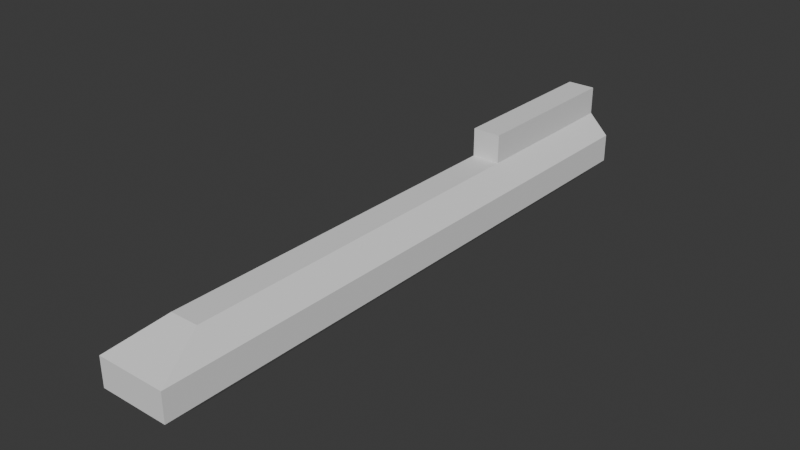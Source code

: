 # Source: Carrier_6_Test.blend  (saved by Blender 4.5.90; exported with 4.5.12 LTS)
import bpy
from mathutils import Matrix  # noqa: F401  (used for matrix-valued properties, if any)

bpy.ops.wm.read_factory_settings(use_empty=True)
scene = bpy.context.scene
scene.name = 'Scene'

# ---- collections
col_collection = bpy.data.collections.new('Collection'); scene.collection.children.link(col_collection)

# ---- world
world_world = bpy.data.worlds.new('World'); scene.world = world_world
world_world.use_nodes = True; world_world.node_tree.nodes.clear()
_N = world_world.node_tree.nodes; _L = world_world.node_tree.links
n0 = _N.new('ShaderNodeOutputWorld'); n0.name = 'World Output'; n0.location = (300, 300)
n1 = _N.new('ShaderNodeBackground'); n1.name = 'Background'; n1.location = (10, 300)
n1.inputs[0].default_value = (0.05088, 0.05088, 0.05088, 1.0)
_L.new(n1.outputs[0], n0.inputs[0])
n0.is_active_output = True
world_world.color = (0.05088, 0.05088, 0.05088)
world_world.sun_shadow_jitter_overblur = 0.0

# ---- meshes
me_cylinder = bpy.data.meshes.new('Cylinder')
me_cylinder.from_pydata([(-0.3827, -0.4125, -0.9239), (-0.3827, 0.5, -0.9239), (0.3827, -0.4125, -0.9239), (0.3827, 0.5, -0.9239), (0.9239, -0.5, -0.3827), (0.9239, 0.5, -0.3827), (0.9239, -0.5, 0.3827), (0.9239, 0.5, 0.3827), (0.3827, -0.4125, 0.9239), (0.3827, 0.5, 0.9239), (-0.3827, -0.4125, 0.9239), (-0.3827, 0.5, 0.9239), (-0.9239, -0.5, 0.3827), (-0.9239, 0.5, 0.3827), (-0.9239, -0.5, -0.3827), (-0.9239, 0.5, -0.3827)], [], [(0, 1, 3, 2), (2, 3, 5, 4), (4, 5, 7, 6), (6, 7, 9, 8), (8, 9, 11, 10), (10, 11, 13, 12), (3, 1, 15, 13, 11, 9, 7, 5), (12, 13, 15, 14), (14, 15, 1, 0), (6, 8, 10, 12), (4, 6, 12, 14), (0, 2, 4, 14)])
_uv = me_cylinder.uv_layers.new(name='UVMap')
_uv.uv.foreach_set('vector', [1.0, 0.5, 1.0, 1.0, 0.875, 1.0, 0.875, 0.5, 0.875, 0.5, 0.875, 1.0, 0.75, 1.0, 0.75, 0.5, 0.75, 0.5, 0.75, 1.0, 0.625, 1.0, 0.625, 0.5, 0.625, 0.5, 0.625, 1.0, 0.5, 1.0, 0.5, 0.5, 0.5, 0.5, 0.5, 1.0, 0.375, 1.0, 0.375, 0.5, 0.375, 0.5, 0.375, 1.0, 0.25, 1.0, 0.25, 0.5, 0.4197, 0.4197, 0.25, 0.49, 0.08029, 0.4197, 0.01, 0.25, 0.08029, 0.08029, 0.25, 0.01, 0.4197, 0.08029, 0.49, 0.25, 0.25, 0.5, 0.25, 1.0, 0.125, 1.0, 0.125, 0.5, 0.125, 0.5, 0.125, 1.0, 0.0, 1.0, 0.0, 0.5, 0.625, 0.5, 0.5, 0.5, 0.375, 0.5, 0.25, 0.5, 0.75, 0.5, 0.625, 0.5, 0.25, 0.5, 0.125, 0.5, 0.0, 0.5, 0.875, 0.5, 0.75, 0.5, 0.125, 0.5])
me_cylinder.update()
me_cube = bpy.data.meshes.new('Cube')
me_cube.from_pydata([(-0.38, -0.38, -0.38), (-0.38, -0.38, 0.38), (-0.38, 0.38, -0.38), (-0.38, 0.38, 0.38), (0.38, -0.38, -0.38), (0.38, -0.38, 0.38), (0.38, 0.38, -0.38), (0.38, 0.38, 0.38)], [], [(0, 1, 3, 2), (2, 3, 7, 6), (6, 7, 5, 4), (4, 5, 1, 0), (2, 6, 4, 0), (7, 3, 1, 5)])
_uv = me_cube.uv_layers.new(name='UVMap')
_uv.uv.foreach_set('vector', [0.375, 0.0, 0.625, 0.0, 0.625, 0.25, 0.375, 0.25, 0.375, 0.25, 0.625, 0.25, 0.625, 0.5, 0.375, 0.5, 0.375, 0.5, 0.625, 0.5, 0.625, 0.75, 0.375, 0.75, 0.375, 0.75, 0.625, 0.75, 0.625, 1.0, 0.375, 1.0, 0.125, 0.5, 0.375, 0.5, 0.375, 0.75, 0.125, 0.75, 0.625, 0.5, 0.875, 0.5, 0.875, 0.75, 0.625, 0.75])
me_cube.update()

# ---- objects
ob_cylinder = bpy.data.objects.new('Cylinder', me_cylinder)
ob_cube = bpy.data.objects.new('Cube', me_cube)

# ---- transforms, parenting, visibility, modifiers, constraints
ob_cylinder.location = (0.0, 0.0, 0.0)
ob_cylinder.scale = (500.0, 8000.0, 500.0)
ob_cube.location = (0.0, 2860.0, 652.0)
ob_cube.scale = (500.0, 3000.0, 500.0)

# ---- collection membership
col_collection.objects.link(ob_cylinder)
col_collection.objects.link(ob_cube)

# ---- scene / render settings (as saved in the file)
scene.frame_start = 1; scene.frame_end = 250; scene.frame_set(1)
scene.render.engine = 'BLENDER_EEVEE_NEXT'
bpy.context.view_layer.update()

# ---- added for rendering (the .blend has no active camera and no usable light): camera, sun
cam_auto = bpy.data.cameras.new('AutoCamera')
cam_auto.lens = 50.0
cam_auto.sensor_width = 36.0
cam_auto.clip_end = 132467.0
ob_auto_camera = bpy.data.objects.new('AutoCamera', cam_auto)
scene.collection.objects.link(ob_auto_camera)
ob_auto_camera.location = (7548.03, -9057.64, 6228.46)
ob_auto_camera.rotation_euler = (1.09748, -7.21219e-08, 0.694738)
scene.camera = ob_auto_camera
light_auto_sun = bpy.data.lights.new('AutoSun', 'SUN')
light_auto_sun.energy = 3.0
light_auto_sun.angle = 0.0523599
ob_auto_sun = bpy.data.objects.new('AutoSun', light_auto_sun)
scene.collection.objects.link(ob_auto_sun)
ob_auto_sun.rotation_euler = (0.872665, 0.174533, 0.523599)
bpy.context.view_layer.update()
